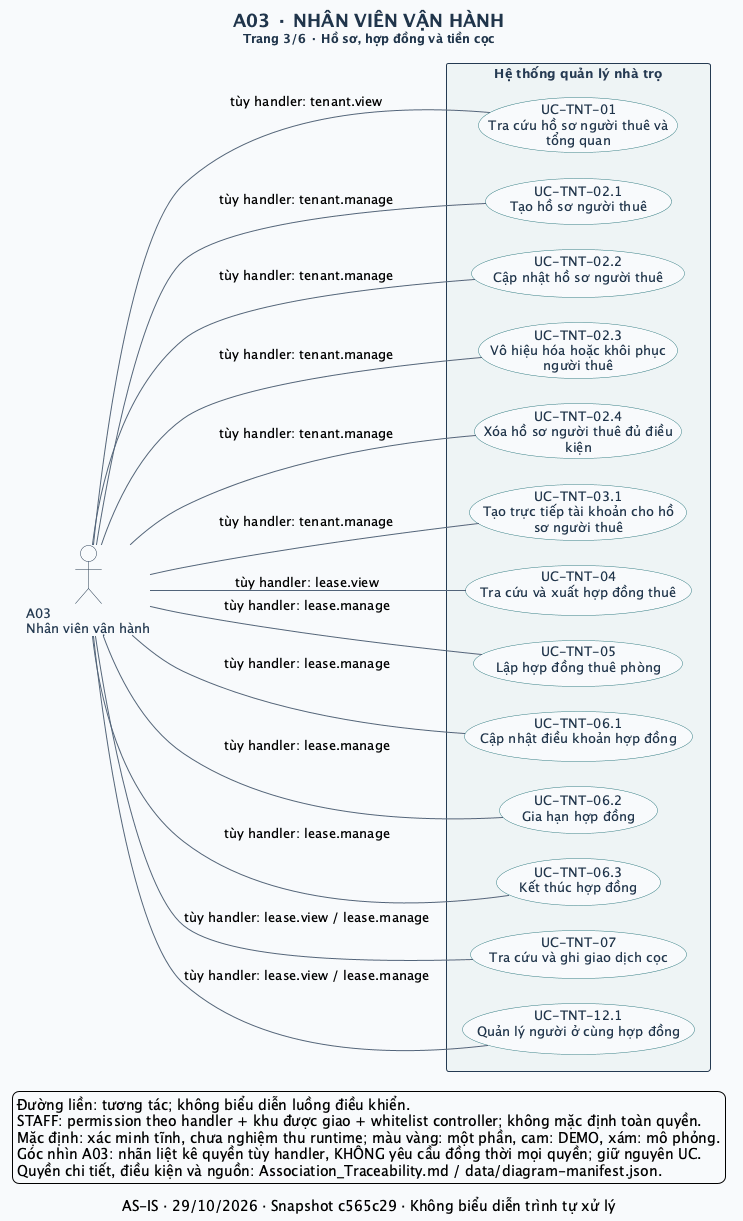

The diagram above was rendered by PlantUML. Its source (embedded in the PNG):
@startuml
left to right direction
skinparam defaultFontName SansSerif
skinparam defaultFontSize 13
skinparam backgroundColor #F8FAFC
skinparam shadowing false
skinparam ArrowColor #52647A
skinparam ArrowThickness 1
skinparam actorStyle stickman
skinparam actorBorderColor #243A52
skinparam actorFontColor #243A52
skinparam actorBackgroundColor #FFFFFF
skinparam usecase {
  BackgroundColor #FFFFFF
  BorderColor #327C83
  FontColor #20354B
  BackgroundColor<<Một phần>> #FFF0CE
  BorderColor<<Một phần>> #B17917
  BackgroundColor<<DEMO>> #FCE5DF
  BorderColor<<DEMO>> #BC593A
  BackgroundColor<<MÔ PHỎNG>> #E7EAF1
  BorderColor<<MÔ PHỎNG>> #6C7488
}
skinparam rectangle {
  BackgroundColor #EEF4F5
  BorderColor #243A52
  FontColor #243A52
}
skinparam titleFontColor #20354B
skinparam titleFontSize 18
skinparam nodesep 25
skinparam ranksep 65
title A03 · NHÂN VIÊN VẬN HÀNH\n<size:12>Trang 3/6 · Hồ sơ, hợp đồng và tiền cọc</size>
caption AS-IS · 29/10/2026 · Snapshot c565c29 · Không biểu diễn trình tự xử lý
actor "A03\nNhân viên vận hành" as A03
rectangle "Hệ thống quản lý nhà trọ" as SYSTEM {
  usecase "UC-TNT-01\nTra cứu hồ sơ người thuê và\ntổng quan" as UC_TNT_01
  usecase "UC-TNT-02.1\nTạo hồ sơ người thuê" as UC_TNT_02_1
  usecase "UC-TNT-02.2\nCập nhật hồ sơ người thuê" as UC_TNT_02_2
  usecase "UC-TNT-02.3\nVô hiệu hóa hoặc khôi phục\nngười thuê" as UC_TNT_02_3
  usecase "UC-TNT-02.4\nXóa hồ sơ người thuê đủ điều\nkiện" as UC_TNT_02_4
  usecase "UC-TNT-03.1\nTạo trực tiếp tài khoản cho hồ\nsơ người thuê" as UC_TNT_03_1
  usecase "UC-TNT-04\nTra cứu và xuất hợp đồng thuê" as UC_TNT_04
  usecase "UC-TNT-05\nLập hợp đồng thuê phòng" as UC_TNT_05
  usecase "UC-TNT-06.1\nCập nhật điều khoản hợp đồng" as UC_TNT_06_1
  usecase "UC-TNT-06.2\nGia hạn hợp đồng" as UC_TNT_06_2
  usecase "UC-TNT-06.3\nKết thúc hợp đồng" as UC_TNT_06_3
  usecase "UC-TNT-07\nTra cứu và ghi giao dịch cọc" as UC_TNT_07
  usecase "UC-TNT-12.1\nQuản lý người ở cùng hợp đồng" as UC_TNT_12_1
}
A03 -- UC_TNT_01 : tùy handler: tenant.view
A03 -- UC_TNT_02_1 : tùy handler: tenant.manage
A03 -- UC_TNT_02_2 : tùy handler: tenant.manage
A03 -- UC_TNT_02_3 : tùy handler: tenant.manage
A03 -- UC_TNT_02_4 : tùy handler: tenant.manage
A03 -- UC_TNT_03_1 : tùy handler: tenant.manage
A03 -- UC_TNT_04 : tùy handler: lease.view
A03 -- UC_TNT_05 : tùy handler: lease.manage
A03 -- UC_TNT_06_1 : tùy handler: lease.manage
A03 -- UC_TNT_06_2 : tùy handler: lease.manage
A03 -- UC_TNT_06_3 : tùy handler: lease.manage
A03 -- UC_TNT_07 : tùy handler: lease.view / lease.manage
A03 -- UC_TNT_12_1 : tùy handler: lease.view / lease.manage
legend bottom left
  Đường liền: tương tác; không biểu diễn luồng điều khiển.
  STAFF: permission theo handler + khu được giao + whitelist controller; không mặc định toàn quyền.
  Mặc định: xác minh tĩnh, chưa nghiệm thu runtime; màu vàng: một phần, cam: DEMO, xám: mô phỏng.
  Góc nhìn A03: nhãn liệt kê quyền tùy handler, KHÔNG yêu cầu đồng thời mọi quyền; giữ nguyên UC.
  Quyền chi tiết, điều kiện và nguồn: Association_Traceability.md / data/diagram-manifest.json.
endlegend
@enduml